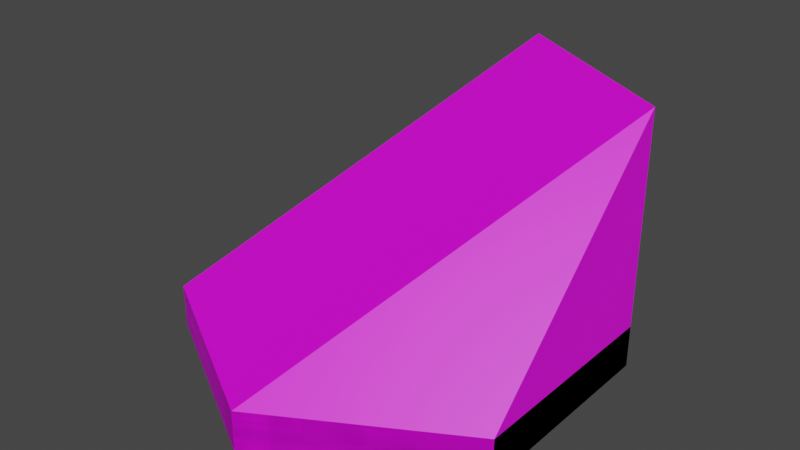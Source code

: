 # Source: water_tile.blend  (saved by Blender 3.6.13; exported with 4.5.12 LTS)
import bpy
from mathutils import Matrix  # noqa: F401  (used for matrix-valued properties, if any)

bpy.ops.wm.read_factory_settings(use_empty=True)
scene = bpy.context.scene
scene.name = 'Scene'

# ---- collections
col_collection = bpy.data.collections.new('Collection'); scene.collection.children.link(col_collection)

# ---- images (referenced by path relative to the original .blend; pixels are not part of the script)
import os
ASSET_DIR = os.environ.get("B2B_ASSET_DIR", "")  # directory of the original .blend (textures are referenced by path, not embedded)
HERE = os.path.dirname(os.path.abspath(__file__))  # packed textures are extracted next to this script under _unpacked/

def load_image(name, relpath, width, height, colorspace="sRGB"):
    """Load a texture the original file referenced (path relative to the .blend, or extracted next to this script)."""
    p = next((c for c in (os.path.join(HERE, relpath), os.path.join(ASSET_DIR, relpath)) if relpath and os.path.exists(c)), "")
    if p:
        img = bpy.data.images.load(p, check_existing=True)
        img.name = name
    else:  # same state as the original file: an image datablock whose file is absent (Cycles renders it pink)
        img = bpy.data.images.new(name, width, height)
        img.source = "FILE"
        img.filepath = "//" + (relpath or name)
    img.colorspace_settings.name = colorspace
    return img
img_base_palette_png_002 = load_image('base_palette.png.002', 'base_palette.png', 1024, 1024, 'sRGB')
img_base_palette_png_001 = load_image('base_palette.png.001', 'base_palette.png', 1024, 1024, 'sRGB')

# ---- materials (node trees are filled in below, after node groups)
mat_basepalette = bpy.data.materials.new('BasePalette')
mat_basepalette.alpha_threshold = 0.0
mat_basepalette.use_transparent_shadow = False
mat_basepalette.roughness = 0.5
mat_basepalette.line_color = (0.0, 0.0, 0.0, 1.0)
mat_basepalette_001 = bpy.data.materials.new('BasePalette.001')
mat_basepalette_001.alpha_threshold = 0.0
mat_basepalette_001.use_transparent_shadow = False
mat_basepalette_001.roughness = 0.5
mat_basepalette_001.line_color = (0.0, 0.0, 0.0, 1.0)

# ---- material node trees
mat_basepalette.use_nodes = True; mat_basepalette.node_tree.nodes.clear()
_N = mat_basepalette.node_tree.nodes; _L = mat_basepalette.node_tree.links
n0 = _N.new('ShaderNodeOutputMaterial'); n0.name = 'Material Output'; n0.location = (300, 300)
n1 = _N.new('ShaderNodeBsdfPrincipled'); n1.name = 'Principled BSDF'; n1.location = (10, 300)
n1.distribution = 'GGX'
n1.subsurface_method = 'RANDOM_WALK_SKIN'
n1.inputs[3].default_value = 1.45
n1.inputs[27].default_value = (0.0, 0.0, 0.0, 1.0)
n1.inputs[28].default_value = 1.0
n2 = _N.new('ShaderNodeTexImage'); n2.name = 'Image Texture'; n2.location = (-464, 137)
n2.image = img_base_palette_png_002
_L.new(n1.outputs[0], n0.inputs[0])
_L.new(n2.outputs[0], n1.inputs[0])
n0.is_active_output = True
mat_basepalette_001.use_nodes = True; mat_basepalette_001.node_tree.nodes.clear()
_N = mat_basepalette_001.node_tree.nodes; _L = mat_basepalette_001.node_tree.links
n0 = _N.new('ShaderNodeOutputMaterial'); n0.name = 'Material Output'; n0.location = (300, 300)
n1 = _N.new('ShaderNodeBsdfPrincipled'); n1.name = 'Principled BSDF'; n1.location = (10, 300)
n1.distribution = 'GGX'
n1.subsurface_method = 'RANDOM_WALK_SKIN'
n1.inputs[3].default_value = 1.45
n1.inputs[27].default_value = (0.0, 0.0, 0.0, 1.0)
n1.inputs[28].default_value = 1.0
n2 = _N.new('ShaderNodeTexImage'); n2.name = 'Image Texture'; n2.location = (-464, 137)
n2.image = img_base_palette_png_001
_L.new(n1.outputs[0], n0.inputs[0])
_L.new(n2.outputs[0], n1.inputs[0])
n0.is_active_output = True

# ---- world
world_world = bpy.data.worlds.new('World'); scene.world = world_world
world_world.use_nodes = True; world_world.node_tree.nodes.clear()
_N = world_world.node_tree.nodes; _L = world_world.node_tree.links
n0 = _N.new('ShaderNodeOutputWorld'); n0.name = 'World Output'; n0.location = (300, 300)
n1 = _N.new('ShaderNodeBackground'); n1.name = 'Background'; n1.location = (10, 300)
n1.inputs[0].default_value = (0.05088, 0.05088, 0.05088, 1.0)
_L.new(n1.outputs[0], n0.inputs[0])
n0.is_active_output = True
world_world.color = (0.05088, 0.05088, 0.05088)
world_world.use_sun_shadow = False
world_world.sun_shadow_jitter_overblur = 0.0

# ---- meshes
me_cylinder = bpy.data.meshes.new('Cylinder')
me_cylinder.from_pydata([(-5.262e-09, 1.0, -0.1), (-5.262e-09, 0.9194, 0.1), (0.866, 0.5, -0.1), (0.7962, 0.4597, 0.1), (0.866, -0.5, -0.1), (0.7962, -0.4597, 0.1), (-5.262e-09, -1.0, -0.1), (-5.262e-09, -0.9194, 0.1), (-0.866, -0.5, -0.1), (-0.7962, -0.4597, 0.1), (-0.866, 0.5, -0.1), (-0.7962, 0.4597, 0.1), (0.866, 0.5, 0.1), (-5.262e-09, 1.0, 0.1), (0.866, -0.5, 0.1), (-5.262e-09, -1.0, 0.1), (-0.866, -0.5, 0.1), (-0.866, 0.5, 0.1)], [], [(0, 13, 12, 2), (2, 12, 14, 4), (4, 14, 15, 6), (6, 15, 16, 8), (3, 1, 11, 9, 7, 5), (8, 16, 17, 10), (10, 17, 13, 0), (0, 2, 4, 6, 8, 10), (1, 3, 12, 13), (3, 5, 14, 12), (5, 7, 15, 14), (7, 9, 16, 15), (9, 11, 17, 16), (11, 1, 13, 17)])
_uv = me_cylinder.uv_layers.new(name='UVMap')
_uv.uv.foreach_set('vector', [0.2023, 0.929, 0.2023, 0.929, 0.2023, 0.929, 0.2023, 0.929, 0.2023, 0.929, 0.2023, 0.929, 0.2023, 0.929, 0.2023, 0.929, 0.2023, 0.929, 0.2023, 0.929, 0.2023, 0.929, 0.2023, 0.929, 0.2023, 0.929, 0.2023, 0.929, 0.2023, 0.929, 0.2023, 0.929, 0.2023, 0.929, 0.2023, 0.929, 0.2023, 0.929, 0.2023, 0.929, 0.2023, 0.929, 0.2023, 0.929, 0.2023, 0.929, 0.2023, 0.929, 0.2023, 0.929, 0.2023, 0.929, 0.2023, 0.929, 0.2023, 0.929, 0.2023, 0.929, 0.2023, 0.929, 0.2023, 0.929, 0.2023, 0.929, 0.2023, 0.929, 0.2023, 0.929, 0.2023, 0.929, 0.2023, 0.929, 0.2023, 0.929, 0.2023, 0.929, 0.2023, 0.929, 0.2023, 0.929, 0.2023, 0.929, 0.2023, 0.929, 0.2023, 0.929, 0.2023, 0.929, 0.2023, 0.929, 0.2023, 0.929, 0.2023, 0.929, 0.2023, 0.929, 0.2023, 0.929, 0.2023, 0.929, 0.2023, 0.929, 0.2023, 0.929, 0.2023, 0.929, 0.2023, 0.929, 0.2023, 0.929, 0.2023, 0.929, 0.2023, 0.929, 0.2023, 0.929, 0.2023, 0.929, 0.2023, 0.929])
me_cylinder.materials.append(mat_basepalette)
me_cylinder.update()
me_cylinder_008 = bpy.data.meshes.new('Cylinder.008')
me_cylinder_008.from_pydata([(0.0, 1.0, -2.235e-08), (0.866, 0.5, -2.235e-08), (0.866, -0.5, -2.235e-08), (-5.588e-09, -1.0, -2.235e-08), (-0.866, -0.5, -2.235e-08), (-0.866, 0.5, -2.98e-08), (0.866, 0.5, 0.2), (0.0, 1.0, 0.2), (-5.588e-09, -1.0, 0.2), (-0.866, -0.5, 0.2), (0.866, 0.5, 1.2), (-3.725e-09, 1.0, 1.2), (0.866, -0.5, 0.2), (-0.866, 0.5, 0.2)], [], [(0, 7, 6, 1), (1, 6, 12, 2), (2, 12, 8, 3), (3, 8, 9, 4), (4, 9, 13, 5), (5, 13, 7, 0), (0, 1, 2, 3, 4, 5), (13, 9, 11), (9, 8, 10, 11), (12, 6, 10), (6, 7, 11, 10), (8, 12, 10), (7, 13, 11)])
_uv = me_cylinder_008.uv_layers.new(name='UVMap')
_uv.uv.foreach_set('vector', [0.2033, 0.929, 0.2033, 0.929, 0.2033, 0.929, 0.2033, 0.929, 0.2033, 0.929, 0.2033, 0.929, 0.2033, 0.929, 0.2033, 0.929, 0.2033, 0.929, 0.2033, 0.929, 0.2033, 0.929, 0.2033, 0.929, 0.2033, 0.929, 0.2033, 0.929, 0.2033, 0.929, 0.2033, 0.929, 0.2033, 0.929, 0.2033, 0.929, 0.2033, 0.929, 0.2033, 0.929, 0.2033, 0.929, 0.2033, 0.929, 0.2033, 0.929, 0.2033, 0.929, 0.2033, 0.929, 0.2033, 0.929, 0.2033, 0.929, 0.2033, 0.929, 0.2033, 0.929, 0.2033, 0.929, 0.2033, 0.929, 0.2033, 0.929, 0.2033, 0.929, 0.2033, 0.929, 0.2033, 0.929, 0.2033, 0.929, 0.2033, 0.929, 0.2033, 0.929, 0.2033, 0.929, 0.2033, 0.929, 0.2033, 0.929, 0.2033, 0.929, 0.2033, 0.929, 0.2033, 0.929, 0.2033, 0.929, 0.2033, 0.929, 0.2033, 0.929, 0.2033, 0.929, 0.2033, 0.929, 0.2033, 0.929])
me_cylinder_008.materials.append(mat_basepalette_001)
me_cylinder_008.update()

# ---- objects
ob_watertile = bpy.data.objects.new('WaterTile', me_cylinder)
ob_waterstairtilewater = bpy.data.objects.new('WaterStairTileWater', me_cylinder_008)

# ---- transforms, parenting, visibility, modifiers, constraints
ob_watertile.location = (0.0, 0.0, 0.0)
ob_waterstairtilewater.location = (0.0, 0.0, -0.1)

# ---- collection membership
col_collection.objects.link(ob_watertile)
col_collection.objects.link(ob_waterstairtilewater)

# ---- scene / render settings (as saved in the file)
scene.frame_start = 1; scene.frame_end = 250; scene.frame_set(18)
scene.render.engine = 'BLENDER_EEVEE_NEXT'
scene.cycles.sampling_pattern = 'TABULATED_SOBOL'
scene.view_settings.view_transform = 'Filmic'
bpy.context.view_layer.update()

# ---- added for rendering (the .blend has no active camera and no usable light): camera, sun
cam_auto = bpy.data.cameras.new('AutoCamera')
cam_auto.lens = 50.0
cam_auto.sensor_width = 36.0
cam_auto.clip_end = 1000.0
ob_auto_camera = bpy.data.objects.new('AutoCamera', cam_auto)
scene.collection.objects.link(ob_auto_camera)
ob_auto_camera.location = (2.68793, -3.22552, 2.65034)
ob_auto_camera.rotation_euler = (1.09748, -7.21219e-08, 0.694738)
scene.camera = ob_auto_camera
light_auto_sun = bpy.data.lights.new('AutoSun', 'SUN')
light_auto_sun.energy = 3.0
light_auto_sun.angle = 0.0523599
ob_auto_sun = bpy.data.objects.new('AutoSun', light_auto_sun)
scene.collection.objects.link(ob_auto_sun)
ob_auto_sun.rotation_euler = (0.872665, 0.174533, 0.523599)
bpy.context.view_layer.update()
